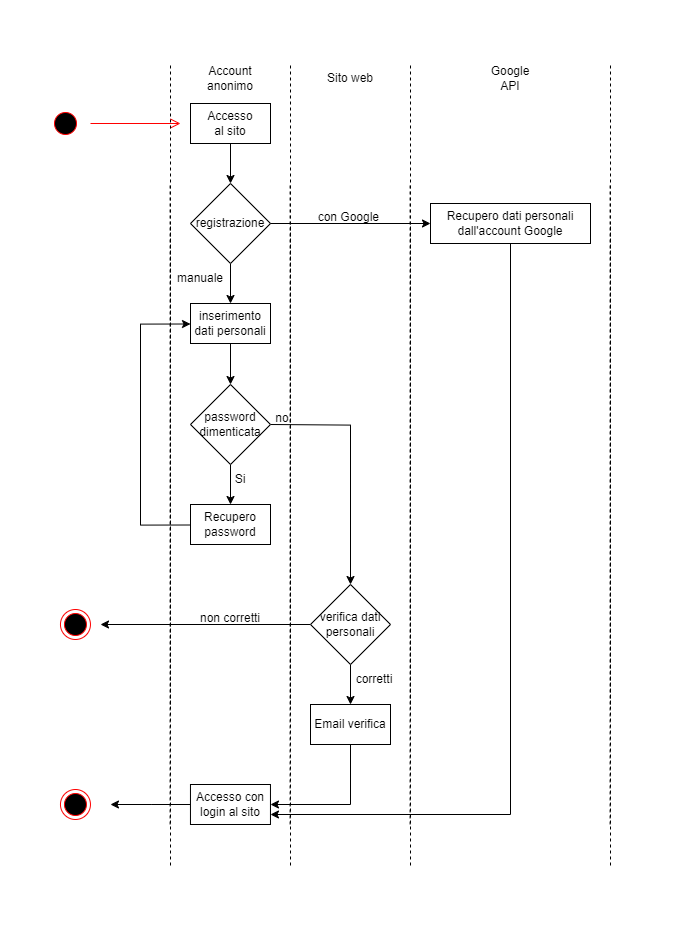

The diagram above was exported from draw.io. Its source (the exported page's mxGraphModel, read from the mxfile embedded in the PNG):
<mxGraphModel dx="1358" dy="1050" grid="1" gridSize="10" guides="1" tooltips="1" connect="1" arrows="1" fold="1" page="1" pageScale="1" pageWidth="827" pageHeight="1169" math="0" shadow="0">
  <root>
    <mxCell id="0" />
    <mxCell id="1" parent="0" />
    <mxCell id="2" value="" style="ellipse;html=1;shape=startState;fillColor=#000000;strokeColor=#ff0000;" vertex="1" parent="1">
      <mxGeometry x="80" y="124" width="30" height="30" as="geometry" />
    </mxCell>
    <mxCell id="3" value="" style="edgeStyle=orthogonalEdgeStyle;html=1;verticalAlign=bottom;endArrow=open;endSize=8;strokeColor=#ff0000;rounded=0;exitX=1;exitY=0.5;exitDx=0;exitDy=0;" edge="1" parent="1">
      <mxGeometry relative="1" as="geometry">
        <mxPoint x="210" y="139" as="targetPoint" />
        <mxPoint x="120" y="139" as="sourcePoint" />
      </mxGeometry>
    </mxCell>
    <mxCell id="4" value="" style="ellipse;html=1;shape=endState;fillColor=#000000;strokeColor=#ff0000;" vertex="1" parent="1">
      <mxGeometry x="89.96" y="805" width="30" height="30" as="geometry" />
    </mxCell>
    <mxCell id="5" value="" style="endArrow=end;dashed=1;endFill=0;endSize=12;html=1;rounded=0;" edge="1" parent="1">
      <mxGeometry width="160" relative="1" as="geometry">
        <mxPoint x="200" y="720" as="sourcePoint" />
        <mxPoint x="200" y="79" as="targetPoint" />
      </mxGeometry>
    </mxCell>
    <mxCell id="6" value="Account&lt;br&gt;anonimo" style="text;html=1;strokeColor=none;fillColor=none;align=center;verticalAlign=middle;whiteSpace=wrap;rounded=0;" vertex="1" parent="1">
      <mxGeometry x="230" y="79" width="60" height="30" as="geometry" />
    </mxCell>
    <mxCell id="7" value="" style="edgeStyle=orthogonalEdgeStyle;rounded=0;orthogonalLoop=1;jettySize=auto;html=1;" edge="1" source="8" target="21" parent="1">
      <mxGeometry relative="1" as="geometry" />
    </mxCell>
    <mxCell id="8" value="Accesso&lt;br&gt;al sito" style="rounded=0;whiteSpace=wrap;html=1;" vertex="1" parent="1">
      <mxGeometry x="220" y="119" width="80" height="40" as="geometry" />
    </mxCell>
    <mxCell id="9" value="" style="edgeStyle=orthogonalEdgeStyle;rounded=0;orthogonalLoop=1;jettySize=auto;html=1;" edge="1" target="16" parent="1">
      <mxGeometry relative="1" as="geometry">
        <mxPoint x="300" y="440" as="sourcePoint" />
      </mxGeometry>
    </mxCell>
    <mxCell id="10" value="" style="edgeStyle=orthogonalEdgeStyle;rounded=0;orthogonalLoop=1;jettySize=auto;html=1;" edge="1" source="11" target="33" parent="1">
      <mxGeometry relative="1" as="geometry" />
    </mxCell>
    <mxCell id="11" value="inserimento dati personali" style="rounded=0;whiteSpace=wrap;html=1;" vertex="1" parent="1">
      <mxGeometry x="220" y="319" width="80" height="40" as="geometry" />
    </mxCell>
    <mxCell id="12" value="" style="edgeStyle=orthogonalEdgeStyle;rounded=0;orthogonalLoop=1;jettySize=auto;html=1;entryX=1;entryY=0.5;entryDx=0;entryDy=0;exitX=0.5;exitY=1;exitDx=0;exitDy=0;" edge="1" source="35" target="27" parent="1">
      <mxGeometry relative="1" as="geometry" />
    </mxCell>
    <mxCell id="13" style="edgeStyle=orthogonalEdgeStyle;rounded=0;orthogonalLoop=1;jettySize=auto;html=1;exitX=0;exitY=0.5;exitDx=0;exitDy=0;" edge="1" source="27" parent="1">
      <mxGeometry relative="1" as="geometry">
        <mxPoint x="139.96" y="820" as="targetPoint" />
        <mxPoint x="399.9600000000001" y="650" as="sourcePoint" />
        <Array as="points" />
      </mxGeometry>
    </mxCell>
    <mxCell id="14" style="edgeStyle=orthogonalEdgeStyle;rounded=0;orthogonalLoop=1;jettySize=auto;html=1;entryX=0.5;entryY=0;entryDx=0;entryDy=0;" edge="1" source="16" target="35" parent="1">
      <mxGeometry relative="1" as="geometry" />
    </mxCell>
    <mxCell id="15" style="edgeStyle=orthogonalEdgeStyle;rounded=0;orthogonalLoop=1;jettySize=auto;html=1;exitX=0;exitY=0.5;exitDx=0;exitDy=0;" edge="1" source="16" parent="1">
      <mxGeometry relative="1" as="geometry">
        <mxPoint x="130" y="640" as="targetPoint" />
        <mxPoint x="379.99703703703693" y="460.0029629629632" as="sourcePoint" />
        <Array as="points">
          <mxPoint x="130" y="640" />
        </Array>
      </mxGeometry>
    </mxCell>
    <mxCell id="16" value="verifica dati personali" style="rhombus;whiteSpace=wrap;html=1;" vertex="1" parent="1">
      <mxGeometry x="340" y="600" width="80" height="80" as="geometry" />
    </mxCell>
    <mxCell id="17" value="" style="endArrow=end;dashed=1;endFill=0;endSize=12;html=1;rounded=0;" edge="1" parent="1">
      <mxGeometry width="160" relative="1" as="geometry">
        <mxPoint x="320" y="720" as="sourcePoint" />
        <mxPoint x="320" y="79" as="targetPoint" />
      </mxGeometry>
    </mxCell>
    <mxCell id="18" value="Sito web" style="text;html=1;strokeColor=none;fillColor=none;align=center;verticalAlign=middle;whiteSpace=wrap;rounded=0;" vertex="1" parent="1">
      <mxGeometry x="350" y="79" width="60" height="30" as="geometry" />
    </mxCell>
    <mxCell id="19" value="" style="edgeStyle=orthogonalEdgeStyle;rounded=0;orthogonalLoop=1;jettySize=auto;html=1;" edge="1" source="21" target="11" parent="1">
      <mxGeometry relative="1" as="geometry" />
    </mxCell>
    <mxCell id="20" value="" style="edgeStyle=orthogonalEdgeStyle;rounded=0;orthogonalLoop=1;jettySize=auto;html=1;entryX=0;entryY=0.5;entryDx=0;entryDy=0;" edge="1" source="21" target="25" parent="1">
      <mxGeometry relative="1" as="geometry">
        <mxPoint x="360" y="239" as="targetPoint" />
      </mxGeometry>
    </mxCell>
    <mxCell id="21" value="registrazione" style="rhombus;whiteSpace=wrap;html=1;" vertex="1" parent="1">
      <mxGeometry x="220" y="199" width="80" height="80" as="geometry" />
    </mxCell>
    <mxCell id="22" value="manuale" style="text;html=1;strokeColor=none;fillColor=none;align=center;verticalAlign=middle;whiteSpace=wrap;rounded=0;" vertex="1" parent="1">
      <mxGeometry x="200" y="279" width="60" height="30" as="geometry" />
    </mxCell>
    <mxCell id="23" value="" style="endArrow=end;dashed=1;endFill=0;endSize=12;html=1;rounded=0;" edge="1" parent="1">
      <mxGeometry width="160" relative="1" as="geometry">
        <mxPoint x="440" y="720" as="sourcePoint" />
        <mxPoint x="440" y="79" as="targetPoint" />
      </mxGeometry>
    </mxCell>
    <mxCell id="24" style="edgeStyle=orthogonalEdgeStyle;rounded=0;orthogonalLoop=1;jettySize=auto;html=1;entryX=1;entryY=0.75;entryDx=0;entryDy=0;exitX=0.5;exitY=1;exitDx=0;exitDy=0;" edge="1" source="25" target="27" parent="1">
      <mxGeometry relative="1" as="geometry" />
    </mxCell>
    <mxCell id="25" value="Recupero dati personali dall'account Google" style="rounded=0;whiteSpace=wrap;html=1;" vertex="1" parent="1">
      <mxGeometry x="460" y="219" width="160" height="40" as="geometry" />
    </mxCell>
    <mxCell id="26" value="Google API" style="text;html=1;strokeColor=none;fillColor=none;align=center;verticalAlign=middle;whiteSpace=wrap;rounded=0;" vertex="1" parent="1">
      <mxGeometry x="510" y="79" width="60" height="30" as="geometry" />
    </mxCell>
    <mxCell id="27" value="Accesso con login al sito" style="rounded=0;whiteSpace=wrap;html=1;" vertex="1" parent="1">
      <mxGeometry x="219.96" y="800" width="80" height="40" as="geometry" />
    </mxCell>
    <mxCell id="28" value="" style="endArrow=end;dashed=1;endFill=0;endSize=12;html=1;rounded=0;" edge="1" parent="1">
      <mxGeometry width="160" relative="1" as="geometry">
        <mxPoint x="640" y="720" as="sourcePoint" />
        <mxPoint x="640" y="79" as="targetPoint" />
      </mxGeometry>
    </mxCell>
    <mxCell id="29" value="con Google&amp;nbsp;" style="text;html=1;strokeColor=none;fillColor=none;align=center;verticalAlign=middle;whiteSpace=wrap;rounded=0;" vertex="1" parent="1">
      <mxGeometry x="340" y="218" width="80" height="30" as="geometry" />
    </mxCell>
    <mxCell id="30" value="corretti" style="text;html=1;strokeColor=none;fillColor=none;align=center;verticalAlign=middle;whiteSpace=wrap;rounded=0;" vertex="1" parent="1">
      <mxGeometry x="380" y="680" width="48" height="30" as="geometry" />
    </mxCell>
    <mxCell id="31" value="non corretti" style="text;html=1;strokeColor=none;fillColor=none;align=center;verticalAlign=middle;whiteSpace=wrap;rounded=0;" vertex="1" parent="1">
      <mxGeometry x="220" y="619" width="80" height="30" as="geometry" />
    </mxCell>
    <mxCell id="32" value="" style="edgeStyle=orthogonalEdgeStyle;rounded=0;orthogonalLoop=1;jettySize=auto;html=1;" edge="1" source="33" target="36" parent="1">
      <mxGeometry relative="1" as="geometry" />
    </mxCell>
    <mxCell id="33" value="password&lt;br&gt;dimenticata" style="rhombus;whiteSpace=wrap;html=1;" vertex="1" parent="1">
      <mxGeometry x="220" y="400" width="80" height="80" as="geometry" />
    </mxCell>
    <mxCell id="34" value="no" style="text;html=1;strokeColor=none;fillColor=none;align=center;verticalAlign=middle;whiteSpace=wrap;rounded=0;" vertex="1" parent="1">
      <mxGeometry x="297" y="419" width="30" height="30" as="geometry" />
    </mxCell>
    <mxCell id="35" value="Email verifica" style="rounded=0;whiteSpace=wrap;html=1;" vertex="1" parent="1">
      <mxGeometry x="340" y="720" width="80" height="40" as="geometry" />
    </mxCell>
    <mxCell id="36" value="Recupero password" style="whiteSpace=wrap;html=1;" vertex="1" parent="1">
      <mxGeometry x="220" y="520" width="80" height="40" as="geometry" />
    </mxCell>
    <mxCell id="37" value="Si" style="text;html=1;strokeColor=none;fillColor=none;align=center;verticalAlign=middle;whiteSpace=wrap;rounded=0;" vertex="1" parent="1">
      <mxGeometry x="260" y="480" width="20" height="30" as="geometry" />
    </mxCell>
    <mxCell id="38" value="" style="ellipse;html=1;shape=endState;fillColor=#000000;strokeColor=#ff0000;" vertex="1" parent="1">
      <mxGeometry x="89.96" y="625" width="30" height="30" as="geometry" />
    </mxCell>
    <mxCell id="39" value="" style="endArrow=end;dashed=1;endFill=0;endSize=12;html=1;rounded=0;" edge="1" parent="1">
      <mxGeometry width="160" relative="1" as="geometry">
        <mxPoint x="199.6" y="840" as="sourcePoint" />
        <mxPoint x="199.6" y="199" as="targetPoint" />
      </mxGeometry>
    </mxCell>
    <mxCell id="40" value="" style="endArrow=end;dashed=1;endFill=0;endSize=12;html=1;rounded=0;" edge="1" parent="1">
      <mxGeometry width="160" relative="1" as="geometry">
        <mxPoint x="319.6" y="840" as="sourcePoint" />
        <mxPoint x="319.6" y="199" as="targetPoint" />
      </mxGeometry>
    </mxCell>
    <mxCell id="41" value="" style="endArrow=end;dashed=1;endFill=0;endSize=12;html=1;rounded=0;" edge="1" parent="1">
      <mxGeometry width="160" relative="1" as="geometry">
        <mxPoint x="439.6" y="840" as="sourcePoint" />
        <mxPoint x="439.6" y="199" as="targetPoint" />
      </mxGeometry>
    </mxCell>
    <mxCell id="42" value="" style="endArrow=end;dashed=1;endFill=0;endSize=12;html=1;rounded=0;" edge="1" parent="1">
      <mxGeometry width="160" relative="1" as="geometry">
        <mxPoint x="639.6" y="840" as="sourcePoint" />
        <mxPoint x="639.6" y="199" as="targetPoint" />
      </mxGeometry>
    </mxCell>
    <mxCell id="43" style="edgeStyle=orthogonalEdgeStyle;rounded=0;orthogonalLoop=1;jettySize=auto;html=1;entryX=0;entryY=0.5;entryDx=0;entryDy=0;exitX=0;exitY=0.5;exitDx=0;exitDy=0;" edge="1" parent="1">
      <mxGeometry relative="1" as="geometry">
        <mxPoint x="220" y="339.5" as="targetPoint" />
        <mxPoint x="220" y="540.5" as="sourcePoint" />
        <Array as="points">
          <mxPoint x="170" y="540.5" />
          <mxPoint x="170" y="339.5" />
        </Array>
      </mxGeometry>
    </mxCell>
    <mxCell id="44" value="" style="endArrow=end;dashed=1;endFill=0;endSize=12;html=1;rounded=0;" edge="1" parent="1">
      <mxGeometry width="160" relative="1" as="geometry">
        <mxPoint x="200" y="881" as="sourcePoint" />
        <mxPoint x="200" y="240" as="targetPoint" />
      </mxGeometry>
    </mxCell>
    <mxCell id="45" value="" style="endArrow=end;dashed=1;endFill=0;endSize=12;html=1;rounded=0;" edge="1" parent="1">
      <mxGeometry width="160" relative="1" as="geometry">
        <mxPoint x="320" y="881" as="sourcePoint" />
        <mxPoint x="320" y="240" as="targetPoint" />
      </mxGeometry>
    </mxCell>
    <mxCell id="46" value="" style="endArrow=end;dashed=1;endFill=0;endSize=12;html=1;rounded=0;" edge="1" parent="1">
      <mxGeometry width="160" relative="1" as="geometry">
        <mxPoint x="440" y="881" as="sourcePoint" />
        <mxPoint x="440" y="240" as="targetPoint" />
      </mxGeometry>
    </mxCell>
    <mxCell id="47" value="" style="endArrow=end;dashed=1;endFill=0;endSize=12;html=1;rounded=0;" edge="1" parent="1">
      <mxGeometry width="160" relative="1" as="geometry">
        <mxPoint x="640" y="881" as="sourcePoint" />
        <mxPoint x="640" y="240" as="targetPoint" />
      </mxGeometry>
    </mxCell>
  </root>
</mxGraphModel>